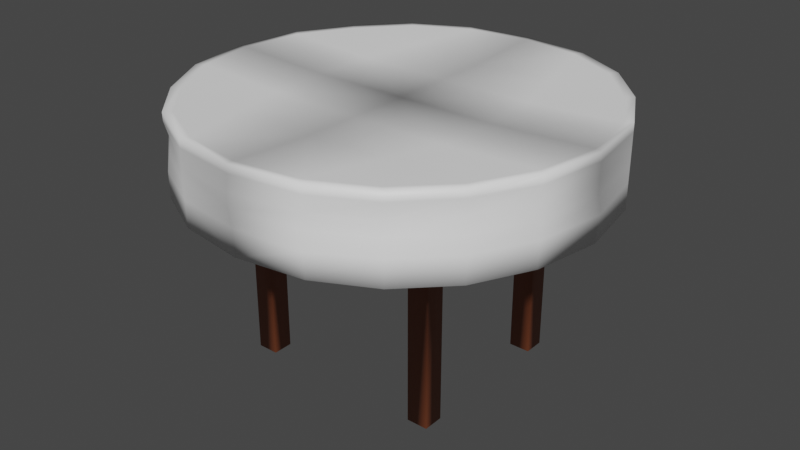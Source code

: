 # Source: diningTable.blend  (saved by Blender 2.93.21; exported with 4.5.12 LTS)
import bpy
from mathutils import Matrix  # noqa: F401  (used for matrix-valued properties, if any)

bpy.ops.wm.read_factory_settings(use_empty=True)
scene = bpy.context.scene
scene.name = 'Scene'

# ---- collections
col_collection = bpy.data.collections.new('Collection'); scene.collection.children.link(col_collection)

# ---- materials (node trees are filled in below, after node groups)
mat_material_004 = bpy.data.materials.new('Material.004')
mat_material_004.use_transparent_shadow = False
mat_material_005 = bpy.data.materials.new('Material.005')
mat_material_005.use_transparent_shadow = False

# ---- material node trees
mat_material_004.use_nodes = True; mat_material_004.node_tree.nodes.clear()
_N = mat_material_004.node_tree.nodes; _L = mat_material_004.node_tree.links
n0 = _N.new('ShaderNodeBsdfPrincipled'); n0.name = 'Principled BSDF'; n0.location = (10, 300)
n0.distribution = 'GGX'
n0.subsurface_method = 'BURLEY'
n0.inputs[0].default_value = (0.2957, 0.08555, 0.03415, 1.0)
n0.inputs[3].default_value = 1.45
n0.inputs[27].default_value = (0.0, 0.0, 0.0, 1.0)
n0.inputs[28].default_value = 1.0
n1 = _N.new('ShaderNodeOutputMaterial'); n1.name = 'Material Output'; n1.location = (300, 300)
_L.new(n0.outputs[0], n1.inputs[0])
n1.is_active_output = True
mat_material_005.use_nodes = True; mat_material_005.node_tree.nodes.clear()
_N = mat_material_005.node_tree.nodes; _L = mat_material_005.node_tree.links
n0 = _N.new('ShaderNodeBsdfPrincipled'); n0.name = 'Principled BSDF'; n0.location = (10, 300)
n0.distribution = 'GGX'
n0.subsurface_method = 'BURLEY'
n0.inputs[0].default_value = (1.0, 1.0, 1.0, 1.0)
n0.inputs[3].default_value = 1.45
n0.inputs[27].default_value = (0.0, 0.0, 0.0, 1.0)
n0.inputs[28].default_value = 1.0
n1 = _N.new('ShaderNodeOutputMaterial'); n1.name = 'Material Output'; n1.location = (300, 300)
_L.new(n0.outputs[0], n1.inputs[0])
n1.is_active_output = True

# ---- world
world_world = bpy.data.worlds.new('World'); scene.world = world_world
world_world.use_nodes = True; world_world.node_tree.nodes.clear()
_N = world_world.node_tree.nodes; _L = world_world.node_tree.links
n0 = _N.new('ShaderNodeOutputWorld'); n0.name = 'World Output'; n0.location = (300, 300)
n1 = _N.new('ShaderNodeBackground'); n1.name = 'Background'; n1.location = (10, 300)
n1.inputs[0].default_value = (0.05088, 0.05088, 0.05088, 1.0)
_L.new(n1.outputs[0], n0.inputs[0])
n0.is_active_output = True
world_world.color = (0.05088, 0.05088, 0.05088)
world_world.use_sun_shadow = False
world_world.sun_shadow_jitter_overblur = 0.0

# ---- meshes
me_cylinder = bpy.data.meshes.new('Cylinder')
me_cylinder.from_pydata([(-0.3164, 0.2737, 0.02212), (-0.3168, 0.2119, 0.01823), (-0.2519, 0.2744, 0.0137), (-0.2526, 0.2123, 0.0105), (-0.5706, 0.1854, 0.0658), (-0.4811, 0.3495, 0.06368), (-0.3527, 0.4854, 0.0658), (-0.1854, 0.5706, 0.0658), (-0.1854, 0.5706, 0.04004), (-0.1935, 0.154, 0.008191), (-0.1509, 0.3213, 0.01461), (-0.3523, 0.4848, 0.04004), (-0.475, 0.3451, 0.03637), (-0.2427, 0.3527, 0.05638), (-0.2853, 0.1854, 0.05055), (-0.5706, 0.1854, 0.04004), (-0.3171, 0.273, -0.7363), (-0.3171, 0.2116, -0.7363), (-0.2533, 0.273, -0.7363), (-0.2533, 0.2116, -0.7363), (-0.4956, 0.3655, 0.03677), (-0.5014, 0.3697, 0.06397), (-0.5903, 0.2051, 0.0658), (-0.3721, 0.5047, 0.04004), (-0.3724, 0.5051, 0.0658), (-0.5903, 0.2051, 0.04004), (-0.2051, 0.5903, 0.0658), (-0.2051, 0.5903, 0.04004), (-0.5903, 0.2051, -0.1787), (-0.5706, 0.1854, -0.1787), (-0.2051, 0.5903, -0.1787), (-0.1854, 0.5706, -0.1787), (-0.3527, 0.4854, -0.1787), (-0.3724, 0.5051, -0.1787), (-0.4854, 0.3527, -0.1787), (-0.5051, 0.3724, -0.1787), (-0.1854, 0.5706, -0.101), (-0.1854, 0.5706, -0.04862), (-0.1854, 0.5706, -0.006615), (-0.3425, 0.4714, -0.006907), (-0.3518, 0.4842, -0.04842), (-0.3527, 0.4854, -0.101), (-0.2051, 0.5903, -0.101), (-0.2051, 0.5903, -0.04862), (-0.2051, 0.5903, -0.006615), (-0.5706, 0.1854, -0.101), (-0.5706, 0.1854, -0.04862), (-0.5706, 0.1854, -0.006615), (-0.5903, 0.2051, -0.006615), (-0.5903, 0.2051, -0.04862), (-0.5903, 0.2051, -0.101), (-0.3724, 0.5051, -0.101), (-0.374, 0.5073, -0.04835), (-0.3631, 0.4924, -0.006768), (-0.4764, 0.3462, -0.008632), (-0.4854, 0.3527, -0.04862), (-0.4854, 0.3527, -0.101), (-0.5051, 0.3724, -0.101), (-0.5051, 0.3724, -0.04862), (-0.4969, 0.3664, -0.008394), (0.0, 0.6, 0.06388), (0.3164, 0.2737, 0.02212), (0.3168, 0.2119, 0.01823), (0.2519, 0.2744, 0.0137), (0.2526, 0.2123, 0.0105), (0.0, 0.1854, 0.008191), (-0.0009953, 0.3527, 0.01243), (0.5706, 0.1854, 0.0658), (0.4811, 0.3495, 0.06368), (0.3527, 0.4854, 0.0658), (0.1854, 0.5706, 0.0658), (0.0, 0.5995, 0.03748), (0.1854, 0.5706, 0.04004), (0.1935, 0.154, 0.008191), (0.1509, 0.3213, 0.01461), (0.3523, 0.4848, 0.04004), (0.475, 0.3451, 0.03637), (-0.0003631, 0.3527, 0.04999), (0.2427, 0.3527, 0.05638), (0.0, 0.1854, 0.05), (0.2853, 0.1854, 0.05055), (0.5706, 0.1854, 0.04004), (0.3171, 0.273, -0.7363), (0.3171, 0.2116, -0.7363), (0.2533, 0.273, -0.7363), (0.2533, 0.2116, -0.7363), (0.4956, 0.3655, 0.03677), (0.5014, 0.3697, 0.06397), (0.5903, 0.2051, 0.0658), (0.3721, 0.5047, 0.04004), (0.3724, 0.5051, 0.0658), (0.5903, 0.2051, 0.04004), (0.2051, 0.5903, 0.0658), (0.0, 0.6197, 0.0639), (0.2051, 0.5903, 0.04004), (0.0, 0.6192, 0.03749), (0.5903, 0.2051, -0.1787), (0.5706, 0.1854, -0.1787), (0.2051, 0.5903, -0.1787), (0.1854, 0.5706, -0.1787), (0.3527, 0.4854, -0.1787), (0.3724, 0.5051, -0.1787), (-0.002988, 0.6002, -0.1847), (0.4854, 0.3527, -0.1787), (-0.002982, 0.6202, -0.1846), (0.5051, 0.3724, -0.1787), (0.1854, 0.5706, -0.101), (0.1863, 0.5734, -0.0486), (0.1868, 0.5748, -0.006663), (0.3425, 0.4714, -0.006907), (0.3472, 0.4778, -0.04874), (0.3527, 0.4854, -0.101), (0.2051, 0.5903, -0.101), (0.2066, 0.595, -0.0486), (0.2068, 0.5954, -0.006674), (0.0, 0.6134, -0.01), (0.0, 0.6145, -0.05188), (0.0, 0.6196, -0.1031), (0.5706, 0.1854, -0.101), (0.5706, 0.1854, -0.04862), (0.5706, 0.1854, -0.006615), (0.5903, 0.2051, -0.006615), (0.5903, 0.2051, -0.04862), (0.5903, 0.2051, -0.101), (0.3724, 0.5051, -0.101), (0.3676, 0.4985, -0.04871), (0.3631, 0.4924, -0.006768), (0.0, 0.5937, -0.01002), (0.0, 0.5946, -0.0519), (0.0, 0.5999, -0.1031), (0.4764, 0.3462, -0.008632), (0.4854, 0.3527, -0.04862), (0.4854, 0.3527, -0.101), (0.5051, 0.3724, -0.101), (0.5051, 0.3724, -0.04862), (0.4969, 0.3664, -0.008394), (-0.3164, -0.2737, 0.02212), (-0.3168, -0.2119, 0.01823), (-0.2519, -0.2744, 0.0137), (-0.2526, -0.2123, 0.0105), (-0.6, 0.0, 0.0658), (-0.5706, -0.1854, 0.0658), (-0.4811, -0.3495, 0.06368), (-0.3527, -0.4854, 0.0658), (-0.1854, -0.5706, 0.0658), (-0.3, 0.0, 0.009844), (-0.1854, -0.5706, 0.04004), (-0.1935, -0.154, 0.008191), (-0.1509, -0.3213, 0.01461), (-0.3523, -0.4848, 0.04004), (-0.475, -0.3451, 0.03637), (-0.2427, -0.3527, 0.05638), (-0.6, 0.0, 0.04004), (-0.2853, -0.1854, 0.05055), (-0.5706, -0.1854, 0.04004), (-0.3, 0.0, 0.05), (-0.3171, -0.273, -0.7363), (-0.3171, -0.2116, -0.7363), (-0.2533, -0.273, -0.7363), (-0.2533, -0.2116, -0.7363), (-0.4956, -0.3655, 0.03677), (-0.5014, -0.3697, 0.06397), (-0.5903, -0.2051, 0.0658), (-0.6197, 0.0, 0.0658), (-0.3721, -0.5047, 0.04004), (-0.3724, -0.5051, 0.0658), (-0.5903, -0.2051, 0.04004), (-0.2051, -0.5903, 0.0658), (-0.2051, -0.5903, 0.04004), (-0.6197, 0.0, 0.04004), (-0.5903, -0.2051, -0.1787), (-0.5706, -0.1854, -0.1787), (-0.6, 0.0, -0.1787), (-0.6197, 0.0, -0.1787), (-0.2051, -0.5903, -0.1787), (-0.1854, -0.5706, -0.1787), (-0.3527, -0.4854, -0.1787), (-0.3724, -0.5051, -0.1787), (-0.4854, -0.3527, -0.1787), (-0.5051, -0.3724, -0.1787), (-0.1854, -0.5706, -0.101), (-0.1858, -0.5719, -0.0486), (-0.1854, -0.5706, -0.006615), (-0.3425, -0.4714, -0.006907), (-0.3472, -0.4778, -0.04874), (-0.3527, -0.4854, -0.101), (-0.2051, -0.5903, -0.101), (-0.2056, -0.5918, -0.0486), (-0.2051, -0.5903, -0.006615), (-0.6197, 0.0, -0.006615), (-0.6197, 0.0, -0.04862), (-0.6274, 0.003898, -0.1011), (-0.6065, 0.00329, -0.1011), (-0.6, 0.0, -0.04862), (-0.6, 0.0, -0.006615), (-0.5772, -0.1875, -0.1011), (-0.5706, -0.1854, -0.04862), (-0.5706, -0.1854, -0.006615), (-0.5903, -0.2051, -0.006615), (-0.5903, -0.2051, -0.04862), (-0.6005, -0.2083, -0.1012), (-0.3724, -0.5051, -0.101), (-0.3676, -0.4985, -0.04871), (-0.3631, -0.4924, -0.006768), (-0.4764, -0.3462, -0.008632), (-0.492, -0.3577, -0.04853), (-0.4854, -0.3527, -0.101), (-0.5051, -0.3724, -0.101), (-0.5133, -0.3785, -0.04854), (-0.4969, -0.3664, -0.008394), (-0.001015, -0.6014, 0.06708), (0.3164, -0.2737, 0.02212), (0.3168, -0.2119, 0.01823), (0.2519, -0.2744, 0.0137), (0.2526, -0.2123, 0.0105), (0.0, 0.0, 0.008191), (0.0, -0.1854, 0.008191), (0.0, -0.3527, 0.0152), (0.6, 0.0, 0.0638), (0.5706, -0.1854, 0.0658), (0.4811, -0.3495, 0.06368), (0.3527, -0.4854, 0.0658), (0.1854, -0.5706, 0.0658), (-0.0005466, -0.6003, 0.04062), (0.3, 0.0, 0.009297), (0.1854, -0.5706, 0.04004), (0.1935, -0.154, 0.008191), (0.1509, -0.3213, 0.01461), (0.3523, -0.4848, 0.04004), (0.475, -0.3451, 0.03637), (0.0, -0.3527, 0.05112), (0.2427, -0.3527, 0.05638), (0.6, 0.0, 0.03736), (0.0, -0.1854, 0.05), (0.2853, -0.1854, 0.05055), (0.5706, -0.1854, 0.04004), (0.0, 0.0, 0.05), (0.3, 0.0, 0.05), (0.3171, -0.273, -0.7363), (0.3171, -0.2116, -0.7363), (0.2533, -0.273, -0.7363), (0.2533, -0.2116, -0.7363), (0.4956, -0.3655, 0.03677), (0.5014, -0.3697, 0.06397), (0.5903, -0.2051, 0.0658), (0.6197, 0.0, 0.06366), (0.3721, -0.5047, 0.04004), (0.3724, -0.5051, 0.0658), (0.5903, -0.2051, 0.04004), (0.2051, -0.5903, 0.0658), (-0.001255, -0.6214, 0.06738), (0.2051, -0.5903, 0.04004), (-0.0007066, -0.6201, 0.04079), (0.6197, 0.0, 0.03716), (0.5903, -0.2051, -0.1787), (0.5706, -0.1854, -0.1787), (0.6003, 0.003162, -0.1849), (0.62, 0.00351, -0.1856), (0.2051, -0.5903, -0.1787), (0.1854, -0.5706, -0.1787), (0.3527, -0.4854, -0.1787), (0.3724, -0.5051, -0.1787), (0.0, -0.6, -0.1787), (0.4854, -0.3527, -0.1787), (0.0, -0.6197, -0.1787), (0.5051, -0.3724, -0.1787), (0.1877, -0.5777, -0.101), (0.1854, -0.5707, -0.04862), (0.1854, -0.5706, -0.006615), (0.3425, -0.4714, -0.006907), (0.3472, -0.4778, -0.04874), (0.3527, -0.4854, -0.101), (0.2076, -0.5983, -0.101), (0.2051, -0.5905, -0.04862), (0.2051, -0.5903, -0.006615), (-0.005346, -0.6239, -0.006725), (-0.004541, -0.6234, -0.0486), (0.0, -0.6196, -0.101), (0.6197, 0.0, -0.01049), (0.6199, 0.0001269, -0.05236), (0.6278, 0.004144, -0.1035), (0.6071, 0.003623, -0.1033), (0.6002, 9.056e-05, -0.05199), (0.6, 0.0, -0.01013), (0.5706, -0.1854, -0.101), (0.5706, -0.1854, -0.04862), (0.5706, -0.1854, -0.006615), (0.5903, -0.2051, -0.006615), (0.5903, -0.2051, -0.04862), (0.5903, -0.2051, -0.101), (0.3724, -0.5051, -0.101), (0.3676, -0.4985, -0.04871), (0.3631, -0.4924, -0.006768), (-0.004584, -0.6027, -0.0067), (-0.003635, -0.6017, -0.04859), (0.0, -0.5999, -0.101), (0.4764, -0.3462, -0.008632), (0.4854, -0.3527, -0.04862), (0.4854, -0.3527, -0.101), (0.5051, -0.3724, -0.101), (0.5051, -0.3724, -0.04862), (0.4969, -0.3664, -0.008394)], [], [(10, 9, 3, 2), (3, 1, 17, 19), (155, 14, 4, 140), (14, 13, 5, 4), (79, 77, 13, 14), (5, 6, 24, 21), (6, 7, 26, 24), (236, 79, 14, 155), (191, 50, 28, 173), (45, 192, 172, 29), (6, 5, 13, 7), (7, 13, 77, 60), (8, 71, 66, 10), (11, 8, 10, 12), (215, 145, 9, 65), (65, 9, 10, 66), (9, 15, 1, 3), (145, 152, 15, 9), (15, 12, 0, 1), (12, 10, 2, 0), (19, 17, 16, 18), (1, 0, 16, 17), (2, 3, 19, 18), (0, 2, 18, 16), (22, 21, 20, 25), (21, 24, 23, 20), (24, 26, 27, 23), (163, 22, 25, 169), (26, 93, 95, 27), (4, 5, 21, 22), (36, 41, 32, 31), (7, 60, 93, 26), (140, 4, 22, 163), (42, 117, 104, 30), (29, 172, 173, 28), (31, 32, 33, 30), (102, 31, 30, 104), (32, 34, 35, 33), (34, 29, 28, 35), (51, 42, 30, 33), (129, 36, 31, 102), (41, 56, 34, 32), (57, 51, 33, 35), (56, 45, 29, 34), (50, 57, 35, 28), (25, 20, 59, 48), (48, 59, 58, 49), (49, 58, 57, 50), (12, 15, 47, 54), (54, 47, 46, 55), (55, 46, 45, 56), (20, 23, 53, 59), (59, 53, 52, 58), (58, 52, 51, 57), (11, 12, 54, 39), (39, 54, 55, 40), (40, 55, 56, 41), (71, 8, 38, 127), (127, 38, 37, 128), (128, 37, 36, 129), (23, 27, 44, 53), (53, 44, 43, 52), (52, 43, 42, 51), (27, 95, 115, 44), (44, 115, 116, 43), (43, 116, 117, 42), (8, 11, 39, 38), (38, 39, 40, 37), (37, 40, 41, 36), (15, 152, 194, 47), (47, 194, 193, 46), (46, 193, 192, 45), (169, 25, 48, 189), (189, 48, 49, 190), (190, 49, 50, 191), (74, 63, 64, 73), (64, 85, 83, 62), (60, 93, 95, 71), (237, 218, 67, 80), (80, 67, 68, 78), (79, 65, 215, 236), (79, 80, 78, 77), (68, 87, 90, 69), (69, 90, 92, 70), (236, 237, 80, 79), (60, 71, 66, 77), (280, 257, 96, 123), (118, 97, 256, 281), (77, 66, 65, 79), (69, 70, 78, 68), (70, 60, 77, 78), (72, 74, 66, 71), (75, 76, 74, 72), (215, 65, 73, 224), (65, 66, 74, 73), (73, 64, 62, 81), (224, 73, 81, 232), (81, 62, 61, 76), (76, 61, 63, 74), (85, 84, 82, 83), (62, 83, 82, 61), (63, 84, 85, 64), (61, 82, 84, 63), (88, 91, 86, 87), (87, 86, 89, 90), (90, 89, 94, 92), (245, 253, 91, 88), (92, 94, 95, 93), (67, 88, 87, 68), (106, 99, 100, 111), (70, 92, 93, 60), (218, 245, 88, 67), (112, 98, 104, 117), (97, 96, 257, 256), (99, 98, 101, 100), (102, 104, 98, 99), (100, 101, 105, 103), (103, 105, 96, 97), (124, 101, 98, 112), (117, 104, 102, 129), (129, 102, 99, 106), (111, 100, 103, 132), (133, 105, 101, 124), (132, 103, 97, 118), (123, 96, 105, 133), (91, 121, 135, 86), (121, 122, 134, 135), (122, 123, 133, 134), (76, 130, 120, 81), (130, 131, 119, 120), (131, 132, 118, 119), (86, 135, 126, 89), (135, 134, 125, 126), (134, 133, 124, 125), (75, 109, 130, 76), (109, 110, 131, 130), (110, 111, 132, 131), (71, 127, 108, 72), (127, 128, 107, 108), (128, 129, 106, 107), (95, 115, 127, 71), (115, 116, 128, 127), (116, 117, 129, 128), (89, 126, 114, 94), (126, 125, 113, 114), (125, 124, 112, 113), (94, 114, 115, 95), (114, 113, 116, 115), (113, 112, 117, 116), (72, 108, 109, 75), (108, 107, 110, 109), (107, 106, 111, 110), (81, 120, 283, 232), (120, 119, 282, 283), (119, 118, 281, 282), (253, 278, 121, 91), (278, 279, 122, 121), (279, 280, 123, 122), (148, 138, 139, 147), (139, 159, 157, 137), (155, 140, 141, 153), (153, 141, 142, 151), (233, 153, 151, 230), (142, 161, 165, 143), (143, 165, 167, 144), (236, 155, 153, 233), (236, 215, 145, 155), (191, 173, 170, 200), (195, 171, 172, 192), (155, 145, 152, 140), (143, 144, 151, 142), (144, 210, 230, 151), (146, 148, 217, 223), (149, 150, 148, 146), (215, 216, 147, 145), (216, 217, 148, 147), (147, 139, 137, 154), (145, 147, 154, 152), (154, 137, 136, 150), (150, 136, 138, 148), (159, 158, 156, 157), (137, 157, 156, 136), (138, 158, 159, 139), (136, 156, 158, 138), (162, 166, 160, 161), (161, 160, 164, 165), (165, 164, 168, 167), (163, 169, 166, 162), (167, 168, 252, 250), (141, 162, 161, 142), (192, 172, 173, 191), (180, 175, 176, 185), (144, 167, 250, 210), (140, 163, 162, 141), (186, 174, 264, 277), (152, 169, 163, 140), (171, 170, 173, 172), (175, 174, 177, 176), (262, 264, 174, 175), (176, 177, 179, 178), (178, 179, 170, 171), (201, 177, 174, 186), (295, 262, 175, 180), (185, 176, 178, 206), (207, 179, 177, 201), (206, 178, 171, 195), (200, 170, 179, 207), (166, 198, 209, 160), (198, 199, 208, 209), (199, 200, 207, 208), (150, 204, 197, 154), (204, 205, 196, 197), (205, 206, 195, 196), (160, 209, 203, 164), (209, 208, 202, 203), (208, 207, 201, 202), (149, 183, 204, 150), (183, 184, 205, 204), (184, 185, 206, 205), (223, 293, 182, 146), (293, 294, 181, 182), (294, 295, 180, 181), (164, 203, 188, 168), (203, 202, 187, 188), (202, 201, 186, 187), (168, 188, 275, 252), (188, 187, 276, 275), (187, 186, 277, 276), (146, 182, 183, 149), (182, 181, 184, 183), (181, 180, 185, 184), (152, 194, 189, 169), (194, 193, 190, 189), (193, 192, 191, 190), (154, 197, 194, 152), (197, 196, 193, 194), (196, 195, 192, 193), (169, 189, 198, 166), (189, 190, 199, 198), (190, 191, 200, 199), (227, 226, 214, 213), (214, 212, 239, 241), (210, 223, 252, 250), (237, 234, 219, 218), (234, 231, 220, 219), (233, 236, 215, 216), (233, 230, 231, 234), (220, 221, 247, 243), (221, 222, 249, 247), (236, 233, 234, 237), (210, 230, 217, 223), (236, 237, 224, 215), (280, 289, 254, 257), (284, 281, 256, 255), (237, 218, 232, 224), (230, 233, 216, 217), (221, 220, 231, 222), (222, 231, 230, 210), (225, 223, 217, 227), (228, 225, 227, 229), (215, 224, 226, 216), (216, 226, 227, 217), (226, 235, 212, 214), (224, 232, 235, 226), (235, 229, 211, 212), (229, 227, 213, 211), (241, 239, 238, 240), (212, 211, 238, 239), (213, 214, 241, 240), (211, 213, 240, 238), (244, 243, 242, 248), (243, 247, 246, 242), (247, 249, 251, 246), (245, 244, 248, 253), (249, 250, 252, 251), (219, 220, 243, 244), (281, 280, 257, 256), (266, 271, 260, 259), (222, 210, 250, 249), (218, 219, 244, 245), (272, 277, 264, 258), (232, 218, 245, 253), (255, 256, 257, 254), (259, 260, 261, 258), (262, 259, 258, 264), (260, 263, 265, 261), (263, 255, 254, 265), (290, 272, 258, 261), (277, 295, 262, 264), (295, 266, 259, 262), (271, 298, 263, 260), (299, 290, 261, 265), (298, 284, 255, 263), (289, 299, 265, 254), (248, 242, 301, 287), (287, 301, 300, 288), (288, 300, 299, 289), (229, 235, 286, 296), (296, 286, 285, 297), (297, 285, 284, 298), (242, 246, 292, 301), (301, 292, 291, 300), (300, 291, 290, 299), (228, 229, 296, 269), (269, 296, 297, 270), (270, 297, 298, 271), (223, 225, 268, 293), (293, 268, 267, 294), (294, 267, 266, 295), (252, 223, 293, 275), (275, 293, 294, 276), (276, 294, 295, 277), (246, 251, 274, 292), (292, 274, 273, 291), (291, 273, 272, 290), (251, 252, 275, 274), (274, 275, 276, 273), (273, 276, 277, 272), (225, 228, 269, 268), (268, 269, 270, 267), (267, 270, 271, 266), (232, 253, 278, 283), (283, 278, 279, 282), (282, 279, 280, 281), (235, 232, 283, 286), (286, 283, 282, 285), (285, 282, 281, 284), (253, 248, 287, 278), (278, 287, 288, 279), (279, 288, 289, 280)])
me_cylinder.polygons.foreach_set('use_smooth', [True] * 330)
me_cylinder.polygons.foreach_set('material_index', [0, 0, 1, 1, 1, 1, 1, 1, 1, 1, 1, 1, 0, 0, 0, 0, 0, 0, 0, 0, 0, 0, 0, 0, 1, 1, 1, 1, 1, 1, 1, 1, 1, 1, 1, 1, 1, 1, 1, 1, 1, 1, 1, 1, 1, 1, 1, 1, 1, 1, 1, 1, 1, 1, 1, 1, 1, 1, 1, 1, 1, 1, 1, 1, 1, 1, 1, 1, 1, 1, 1, 1, 1, 1, 1, 0, 0, 0, 1, 1, 0, 1, 1, 1, 1, 0, 1, 1, 0, 1, 1, 0, 0, 0, 0, 0, 0, 0, 0, 0, 0, 0, 0, 1, 1, 1, 1, 1, 1, 1, 1, 1, 1, 1, 1, 1, 1, 1, 1, 0, 1, 1, 1, 1, 1, 1, 1, 1, 1, 1, 1, 1, 1, 1, 1, 1, 1, 1, 1, 1, 1, 0, 1, 1, 1, 1, 1, 1, 1, 1, 1, 1, 1, 1, 1, 1, 1, 1, 0, 0, 1, 1, 1, 1, 1, 1, 0, 1, 1, 0, 1, 1, 0, 0, 0, 0, 0, 0, 0, 0, 0, 0, 0, 0, 1, 1, 1, 1, 1, 1, 0, 1, 1, 1, 1, 0, 1, 1, 1, 1, 1, 1, 1, 1, 1, 1, 1, 1, 1, 1, 1, 1, 1, 1, 1, 1, 1, 1, 1, 1, 1, 1, 1, 1, 1, 1, 1, 1, 1, 1, 1, 0, 0, 0, 1, 1, 1, 1, 1, 1, 0, 0, 0, 1, 1, 1, 1, 1, 1, 1, 0, 1, 1, 1, 0, 0, 1, 1, 0, 0, 0, 0, 0, 0, 0, 0, 0, 0, 0, 0, 1, 1, 1, 1, 1, 1, 0, 1, 1, 1, 1, 0, 1, 1, 1, 1, 1, 1, 0, 1, 1, 1, 1, 1, 1, 1, 1, 1, 1, 1, 1, 1, 1, 1, 1, 1, 1, 1, 1, 0, 0, 0, 1, 1, 1, 1, 1, 1, 1, 1, 1, 0, 0, 0, 1, 1, 1, 1, 1, 1])
_uv = me_cylinder.uv_layers.new(name='UVMap')
_uv.uv.foreach_set('vector', [0.0, 0.0, 0.0, 0.0, 0.0, 0.0, 0.0, 0.0, 0.0, 0.0, 0.0, 0.0, 0.0, 0.0, 0.0, 0.0, 0.0, 0.0, 0.0, 0.0, 0.0, 0.0, 0.0, 0.0, 0.0, 0.0, 0.0, 0.0, 0.0, 0.0, 0.0, 0.0, 0.0, 0.0, 0.0, 0.0, 0.0, 0.0, 0.0, 0.0, 0.0, 0.0, 0.0, 0.0, 0.0, 0.0, 0.0, 0.0, 0.0, 0.0, 0.0, 0.0, 0.0, 0.0, 0.0, 0.0, 0.0, 0.0, 0.0, 0.0, 0.0, 0.0, 0.0, 0.0, 0.0, 0.0, 0.0, 0.0, 0.0, 0.0, 0.0, 0.0, 0.0, 0.0, 0.0, 0.0, 0.0, 0.0, 0.0, 0.0, 0.0, 0.0, 0.0, 0.0, 0.0, 0.0, 0.0, 0.0, 0.0, 0.0, 0.0, 0.0, 0.0, 0.0, 0.0, 0.0, 0.0, 0.0, 0.0, 0.0, 0.0, 0.0, 0.0, 0.0, 0.0, 0.0, 0.0, 0.0, 0.0, 0.0, 0.0, 0.0, 0.0, 0.0, 0.0, 0.0, 0.0, 0.0, 0.0, 0.0, 0.0, 0.0, 0.0, 0.0, 0.0, 0.0, 0.0, 0.0, 0.0, 0.0, 0.0, 0.0, 0.0, 0.0, 0.0, 0.0, 0.0, 0.0, 0.0, 0.0, 0.0, 0.0, 0.0, 0.0, 0.0, 0.0, 0.0, 0.0, 0.0, 0.0, 0.0, 0.0, 0.0, 0.0, 0.0, 0.0, 0.0, 0.0, 0.0, 0.0, 0.0, 0.0, 0.0, 0.0, 0.0, 0.0, 0.0, 0.0, 0.0, 0.0, 0.0, 0.0, 0.0, 0.0, 0.0, 0.0, 0.0, 0.0, 0.0, 0.0, 0.0, 0.0, 0.0, 0.0, 0.0, 0.0, 0.0, 0.0, 0.0, 0.0, 0.0, 0.0, 0.0, 0.0, 0.0, 0.0, 0.0, 0.0, 0.0, 0.0, 0.0, 0.0, 0.0, 0.0, 0.0, 0.0, 0.0, 0.0, 0.0, 0.0, 0.0, 0.0, 0.0, 0.0, 0.0, 0.0, 0.0, 0.0, 0.0, 0.0, 0.0, 0.0, 0.0, 0.0, 0.0, 0.0, 0.0, 0.0, 0.0, 0.0, 0.0, 0.0, 0.0, 0.0, 0.0, 0.0, 0.0, 0.0, 0.0, 0.0, 0.0, 0.0, 0.0, 0.0, 0.0, 0.0, 0.0, 0.0, 0.0, 0.0, 0.0, 0.0, 0.0, 0.0, 0.0, 0.0, 0.0, 0.0, 0.0, 0.0, 0.0, 0.0, 0.0, 0.0, 0.0, 0.0, 0.0, 0.0, 0.0, 0.0, 0.0, 0.0, 0.0, 0.0, 0.0, 0.0, 0.0, 0.0, 0.0, 0.0, 0.0, 0.0, 0.0, 0.0, 0.0, 0.0, 0.0, 0.0, 0.0, 0.0, 0.0, 0.0, 0.0, 0.0, 0.0, 0.0, 0.0, 0.0, 0.0, 0.0, 0.0, 0.0, 0.0, 0.0, 0.0, 0.0, 0.0, 0.0, 0.0, 0.0, 0.0, 0.0, 0.0, 0.0, 0.0, 0.0, 0.0, 0.0, 0.0, 0.0, 0.0, 0.0, 0.0, 0.0, 0.0, 0.0, 0.0, 0.0, 0.0, 0.0, 0.0, 0.0, 0.0, 0.0, 0.0, 0.0, 0.0, 0.0, 0.0, 0.0, 0.0, 0.0, 0.0, 0.0, 0.0, 0.0, 0.0, 0.0, 0.0, 0.0, 0.0, 0.0, 0.0, 0.0, 0.0, 0.0, 0.0, 0.0, 0.0, 0.0, 0.0, 0.0, 0.0, 0.0, 0.0, 0.0, 0.0, 0.0, 0.0, 0.0, 0.0, 0.0, 0.0, 0.0, 0.0, 0.0, 0.0, 0.0, 0.0, 0.0, 0.0, 0.0, 0.0, 0.0, 0.0, 0.0, 0.0, 0.0, 0.0, 0.0, 0.0, 0.0, 0.0, 0.0, 0.0, 0.0, 0.0, 0.0, 0.0, 0.0, 0.0, 0.0, 0.0, 0.0, 0.0, 0.0, 0.0, 0.0, 0.0, 0.0, 0.0, 0.0, 0.0, 0.0, 0.0, 0.0, 0.0, 0.0, 0.0, 0.0, 0.0, 0.0, 0.0, 0.0, 0.0, 0.0, 0.0, 0.0, 0.0, 0.0, 0.0, 0.0, 0.0, 0.0, 0.0, 0.0, 0.0, 0.0, 0.0, 0.0, 0.0, 0.0, 0.0, 0.0, 0.0, 0.0, 0.0, 0.0, 0.0, 0.0, 0.0, 0.0, 0.0, 0.0, 0.0, 0.0, 0.0, 0.0, 0.0, 0.0, 0.0, 0.0, 0.0, 0.0, 0.0, 0.0, 0.0, 0.0, 0.0, 0.0, 0.0, 0.0, 0.0, 0.0, 0.0, 0.0, 0.0, 0.0, 0.0, 0.0, 0.0, 0.0, 0.0, 0.0, 0.0, 0.0, 0.0, 0.0, 0.0, 0.0, 0.0, 0.0, 0.0, 0.0, 0.0, 0.0, 0.0, 0.0, 0.0, 0.0, 0.0, 0.0, 0.0, 0.0, 0.0, 0.0, 0.0, 0.0, 0.0, 0.0, 0.0, 0.0, 0.0, 0.0, 0.0, 0.0, 0.0, 0.0, 0.0, 0.0, 0.0, 0.0, 0.0, 0.0, 0.0, 0.0, 0.0, 0.0, 0.0, 0.0, 0.0, 0.0, 0.0, 0.0, 0.0, 0.0, 0.0, 0.0, 0.0, 0.0, 0.0, 0.0, 0.0, 0.0, 0.0, 0.0, 0.0, 0.0, 0.0, 0.0, 0.0, 0.0, 0.0, 0.0, 0.0, 0.0, 0.0, 0.0, 0.0, 0.0, 0.0, 0.0, 0.0, 0.0, 0.0, 0.0, 0.0, 0.0, 0.0, 0.0, 0.0, 0.0, 0.0, 0.0, 0.0, 0.0, 0.0, 0.0, 0.0, 0.0, 0.0, 0.0, 0.0, 0.0, 0.0, 0.0, 0.0, 0.0, 0.0, 0.0, 0.0, 0.0, 0.0, 0.0, 0.0, 0.0, 0.0, 0.0, 0.0, 0.0, 0.0, 0.0, 0.0, 0.0, 0.0, 0.0, 0.0, 0.0, 0.0, 0.0, 0.0, 0.0, 0.0, 0.0, 0.0, 0.0, 0.0, 0.0, 0.0, 0.0, 0.0, 0.0, 0.0, 0.0, 0.0, 0.0, 0.0, 0.0, 0.0, 0.0, 0.0, 0.0, 0.0, 0.0, 0.0, 0.0, 0.0, 0.0, 0.0, 0.0, 0.0, 0.0, 0.0, 0.0, 0.0, 0.0, 0.0, 0.0, 0.0, 0.0, 0.0, 0.0, 0.0, 0.0, 0.0, 0.0, 0.0, 0.0, 0.0, 0.0, 0.0, 0.0, 0.0, 0.0, 0.0, 0.0, 0.0, 0.0, 0.0, 0.0, 0.0, 0.0, 0.0, 0.0, 0.0, 0.0, 0.0, 0.0, 0.0, 0.0, 0.0, 0.0, 0.0, 0.0, 0.0, 0.0, 0.0, 0.0, 0.0, 0.0, 0.0, 0.0, 0.0, 0.0, 0.0, 0.0, 0.0, 0.0, 0.0, 0.0, 0.0, 0.0, 0.0, 0.0, 0.0, 0.0, 0.0, 0.0, 0.0, 0.0, 0.0, 0.0, 0.0, 0.0, 0.0, 0.0, 0.0, 0.0, 0.0, 0.0, 0.0, 0.0, 0.0, 0.0, 0.0, 0.0, 0.0, 0.0, 0.0, 0.0, 0.0, 0.0, 0.0, 0.0, 0.0, 0.0, 0.0, 0.0, 0.0, 0.0, 0.0, 0.0, 0.0, 0.0, 0.0, 0.0, 0.0, 0.0, 0.0, 0.0, 0.0, 0.0, 0.0, 0.0, 0.0, 0.0, 0.0, 0.0, 0.0, 0.0, 0.0, 0.0, 0.0, 0.0, 0.0, 0.0, 0.0, 0.0, 0.0, 0.0, 0.0, 0.0, 0.0, 0.0, 0.0, 0.0, 0.0, 0.0, 0.0, 0.0, 0.0, 0.0, 0.0, 0.0, 0.0, 0.0, 0.0, 0.0, 0.0, 0.0, 0.0, 0.0, 0.0, 0.0, 0.0, 0.0, 0.0, 0.0, 0.0, 0.0, 0.0, 0.0, 0.0, 0.0, 0.0, 0.0, 0.0, 0.0, 0.0, 0.0, 0.0, 0.0, 0.0, 0.0, 0.0, 0.0, 0.0, 0.0, 0.0, 0.0, 0.0, 0.0, 0.0, 0.0, 0.0, 0.0, 0.0, 0.0, 0.0, 0.0, 0.0, 0.0, 0.0, 0.0, 0.0, 0.0, 0.0, 0.0, 0.0, 0.0, 0.0, 0.0, 0.0, 0.0, 0.0, 0.0, 0.0, 0.0, 0.0, 0.0, 0.0, 0.0, 0.0, 0.0, 0.0, 0.0, 0.0, 0.0, 0.0, 0.0, 0.0, 0.0, 0.0, 0.0, 0.0, 0.0, 0.0, 0.0, 0.0, 0.0, 0.0, 0.0, 0.0, 0.0, 0.0, 0.0, 0.0, 0.0, 0.0, 0.0, 0.0, 0.0, 0.0, 0.0, 0.0, 0.0, 0.0, 0.0, 0.0, 0.0, 0.0, 0.0, 0.0, 0.0, 0.0, 0.0, 0.0, 0.0, 0.0, 0.0, 0.0, 0.0, 0.0, 0.0, 0.0, 0.0, 0.0, 0.0, 0.0, 0.0, 0.0, 0.0, 0.0, 0.0, 0.0, 0.0, 0.0, 0.0, 0.0, 0.0, 0.0, 0.0, 0.0, 0.0, 0.0, 0.0, 0.0, 0.0, 0.0, 0.0, 0.0, 0.0, 0.0, 0.0, 0.0, 0.0, 0.0, 0.0, 0.0, 0.0, 0.0, 0.0, 0.0, 0.0, 0.0, 0.0, 0.0, 0.0, 0.0, 0.0, 0.0, 0.0, 0.0, 0.0, 0.0, 0.0, 0.0, 0.0, 0.0, 0.0, 0.0, 0.0, 0.0, 0.0, 0.0, 0.0, 0.0, 0.0, 0.0, 0.0, 0.0, 0.0, 0.0, 0.0, 0.0, 0.0, 0.0, 0.0, 0.0, 0.0, 0.0, 0.0, 0.0, 0.0, 0.0, 0.0, 0.0, 0.0, 0.0, 0.0, 0.0, 0.0, 0.0, 0.0, 0.0, 0.0, 0.0, 0.0, 0.0, 0.0, 0.0, 0.0, 0.0, 0.0, 0.0, 0.0, 0.0, 0.0, 0.0, 0.0, 0.0, 0.0, 0.0, 0.0, 0.0, 0.0, 0.0, 0.0, 0.0, 0.0, 0.0, 0.0, 0.0, 0.0, 0.0, 0.0, 0.0, 0.0, 0.0, 0.0, 0.0, 0.0, 0.0, 0.0, 0.0, 0.0, 0.0, 0.0, 0.0, 0.0, 0.0, 0.0, 0.0, 0.0, 0.0, 0.0, 0.0, 0.0, 0.0, 0.0, 0.0, 0.0, 0.0, 0.0, 0.0, 0.0, 0.0, 0.0, 0.0, 0.0, 0.0, 0.0, 0.0, 0.0, 0.0, 0.0, 0.0, 0.0, 0.0, 0.0, 0.0, 0.0, 0.0, 0.0, 0.0, 0.0, 0.0, 0.0, 0.0, 0.0, 0.0, 0.0, 0.0, 0.0, 0.0, 0.0, 0.0, 0.0, 0.0, 0.0, 0.0, 0.0, 0.0, 0.0, 0.0, 0.0, 0.0, 0.0, 0.0, 0.0, 0.0, 0.0, 0.0, 0.0, 0.0, 0.0, 0.0, 0.0, 0.0, 0.0, 0.0, 0.0, 0.0, 0.0, 0.0, 0.0, 0.0, 0.0, 0.0, 0.0, 0.0, 0.0, 0.0, 0.0, 0.0, 0.0, 0.0, 0.0, 0.0, 0.0, 0.0, 0.0, 0.0, 0.0, 0.0, 0.0, 0.0, 0.0, 0.0, 0.0, 0.0, 0.0, 0.0, 0.0, 0.0, 0.0, 0.0, 0.0, 0.0, 0.0, 0.0, 0.0, 0.0, 0.0, 0.0, 0.0, 0.0, 0.0, 0.0, 0.0, 0.0, 0.0, 0.0, 0.0, 0.0, 0.0, 0.0, 0.0, 0.0, 0.0, 0.0, 0.0, 0.0, 0.0, 0.0, 0.0, 0.0, 0.0, 0.0, 0.0, 0.0, 0.0, 0.0, 0.0, 0.0, 0.0, 0.0, 0.0, 0.0, 0.0, 0.0, 0.0, 0.0, 0.0, 0.0, 0.0, 0.0, 0.0, 0.0, 0.0, 0.0, 0.0, 0.0, 0.0, 0.0, 0.0, 0.0, 0.0, 0.0, 0.0, 0.0, 0.0, 0.0, 0.0, 0.0, 0.0, 0.0, 0.0, 0.0, 0.0, 0.0, 0.0, 0.0, 0.0, 0.0, 0.0, 0.0, 0.0, 0.0, 0.0, 0.0, 0.0, 0.0, 0.0, 0.0, 0.0, 0.0, 0.0, 0.0, 0.0, 0.0, 0.0, 0.0, 0.0, 0.0, 0.0, 0.0, 0.0, 0.0, 0.0, 0.0, 0.0, 0.0, 0.0, 0.0, 0.0, 0.0, 0.0, 0.0, 0.0, 0.0, 0.0, 0.0, 0.0, 0.0, 0.0, 0.0, 0.0, 0.0, 0.0, 0.0, 0.0, 0.0, 0.0, 0.0, 0.0, 0.0, 0.0, 0.0, 0.0, 0.0, 0.0, 0.0, 0.0, 0.0, 0.0, 0.0, 0.0, 0.0, 0.0, 0.0, 0.0, 0.0, 0.0, 0.0, 0.0, 0.0, 0.0, 0.0, 0.0, 0.0, 0.0, 0.0, 0.0, 0.0, 0.0, 0.0, 0.0, 0.0, 0.0, 0.0, 0.0, 0.0, 0.0, 0.0, 0.0, 0.0, 0.0, 0.0, 0.0, 0.0, 0.0, 0.0, 0.0, 0.0, 0.0, 0.0, 0.0, 0.0, 0.0, 0.0, 0.0, 0.0, 0.0, 0.0, 0.0, 0.0, 0.0, 0.0, 0.0, 0.0, 0.0, 0.0, 0.0, 0.0, 0.0, 0.0, 0.0, 0.0, 0.0, 0.0, 0.0, 0.0, 0.0, 0.0, 0.0, 0.0, 0.0, 0.0, 0.0, 0.0, 0.0, 0.0, 0.0, 0.0, 0.0, 0.0, 0.0, 0.0, 0.0, 0.0, 0.0, 0.0, 0.0, 0.0, 0.0, 0.0, 0.0, 0.0, 0.0, 0.0, 0.0, 0.0, 0.0, 0.0, 0.0, 0.0, 0.0, 0.0, 0.0, 0.0, 0.0, 0.0, 0.0, 0.0, 0.0, 0.0, 0.0, 0.0, 0.0, 0.0, 0.0, 0.0, 0.0, 0.0, 0.0, 0.0, 0.0, 0.0, 0.0, 0.0, 0.0, 0.0, 0.0, 0.0, 0.0, 0.0, 0.0, 0.0, 0.0, 0.0, 0.0, 0.0, 0.0, 0.0, 0.0, 0.0, 0.0, 0.0, 0.0, 0.0, 0.0, 0.0, 0.0, 0.0, 0.0, 0.0, 0.0, 0.0, 0.0, 0.0, 0.0, 0.0, 0.0, 0.0, 0.0, 0.0, 0.0, 0.0, 0.0, 0.0, 0.0, 0.0, 0.0, 0.0, 0.0, 0.0, 0.0, 0.0, 0.0, 0.0, 0.0, 0.0, 0.0, 0.0, 0.0, 0.0, 0.0, 0.0, 0.0, 0.0, 0.0, 0.0, 0.0, 0.0, 0.0, 0.0, 0.0, 0.0, 0.0, 0.0, 0.0, 0.0, 0.0, 0.0, 0.0, 0.0, 0.0, 0.0, 0.0, 0.0, 0.0, 0.0, 0.0, 0.0, 0.0, 0.0, 0.0, 0.0, 0.0, 0.0, 0.0, 0.0, 0.0, 0.0, 0.0, 0.0, 0.0, 0.0, 0.0, 0.0, 0.0, 0.0, 0.0, 0.0, 0.0, 0.0, 0.0, 0.0, 0.0, 0.0, 0.0, 0.0, 0.0, 0.0, 0.0, 0.0, 0.0, 0.0, 0.0, 0.0, 0.0, 0.0, 0.0, 0.0, 0.0, 0.0, 0.0, 0.0, 0.0, 0.0, 0.0, 0.0, 0.0, 0.0, 0.0, 0.0, 0.0, 0.0, 0.0, 0.0, 0.0, 0.0, 0.0, 0.0, 0.0, 0.0, 0.0, 0.0, 0.0, 0.0, 0.0, 0.0, 0.0, 0.0, 0.0, 0.0, 0.0, 0.0, 0.0, 0.0, 0.0, 0.0, 0.0, 0.0, 0.0, 0.0, 0.0, 0.0, 0.0, 0.0, 0.0, 0.0, 0.0, 0.0, 0.0, 0.0, 0.0, 0.0, 0.0, 0.0, 0.0, 0.0, 0.0, 0.0, 0.0, 0.0, 0.0, 0.0, 0.0, 0.0, 0.0, 0.0, 0.0, 0.0, 0.0, 0.0, 0.0, 0.0, 0.0, 0.0, 0.0, 0.0, 0.0, 0.0, 0.0, 0.0, 0.0, 0.0, 0.0, 0.0, 0.0, 0.0, 0.0, 0.0, 0.0, 0.0, 0.0, 0.0, 0.0, 0.0, 0.0, 0.0, 0.0, 0.0, 0.0, 0.0, 0.0, 0.0, 0.0, 0.0, 0.0, 0.0, 0.0, 0.0, 0.0, 0.0, 0.0, 0.0, 0.0, 0.0, 0.0, 0.0, 0.0, 0.0, 0.0, 0.0, 0.0, 0.0, 0.0, 0.0, 0.0, 0.0, 0.0, 0.0, 0.0, 0.0, 0.0, 0.0, 0.0, 0.0, 0.0, 0.0, 0.0, 0.0, 0.0, 0.0, 0.0, 0.0, 0.0, 0.0, 0.0, 0.0, 0.0, 0.0, 0.0, 0.0, 0.0, 0.0, 0.0, 0.0, 0.0, 0.0, 0.0, 0.0, 0.0, 0.0, 0.0, 0.0, 0.0, 0.0, 0.0, 0.0, 0.0, 0.0, 0.0, 0.0, 0.0, 0.0, 0.0, 0.0, 0.0, 0.0, 0.0, 0.0, 0.0, 0.0, 0.0, 0.0, 0.0, 0.0, 0.0, 0.0, 0.0, 0.0, 0.0, 0.0, 0.0, 0.0, 0.0, 0.0, 0.0, 0.0, 0.0, 0.0, 0.0, 0.0, 0.0, 0.0, 0.0, 0.0, 0.0, 0.0, 0.0, 0.0, 0.0, 0.0, 0.0, 0.0, 0.0, 0.0, 0.0, 0.0, 0.0, 0.0, 0.0, 0.0, 0.0, 0.0, 0.0, 0.0, 0.0, 0.0, 0.0, 0.0, 0.0, 0.0, 0.0, 0.0, 0.0, 0.0, 0.0, 0.0, 0.0, 0.0, 0.0, 0.0, 0.0, 0.0, 0.0, 0.0, 0.0, 0.0, 0.0, 0.0, 0.0, 0.0, 0.0, 0.0, 0.0, 0.0, 0.0, 0.0, 0.0, 0.0, 0.0, 0.0, 0.0, 0.0, 0.0, 0.0, 0.0, 0.0, 0.0, 0.0, 0.0, 0.0, 0.0, 0.0, 0.0, 0.0, 0.0, 0.0, 0.0, 0.0, 0.0, 0.0, 0.0, 0.0, 0.0, 0.0, 0.0, 0.0, 0.0, 0.0, 0.0, 0.0, 0.0, 0.0, 0.0, 0.0, 0.0, 0.0, 0.0, 0.0, 0.0, 0.0, 0.0, 0.0, 0.0, 0.0, 0.0, 0.0, 0.0, 0.0, 0.0, 0.0, 0.0, 0.0, 0.0, 0.0, 0.0, 0.0, 0.0, 0.0, 0.0, 0.0, 0.0, 0.0, 0.0, 0.0, 0.0, 0.0, 0.0, 0.0, 0.0, 0.0, 0.0, 0.0, 0.0, 0.0, 0.0, 0.0, 0.0, 0.0, 0.0, 0.0, 0.0, 0.0, 0.0, 0.0, 0.0, 0.0, 0.0, 0.0, 0.0, 0.0, 0.0, 0.0, 0.0, 0.0, 0.0, 0.0, 0.0, 0.0, 0.0, 0.0, 0.0, 0.0, 0.0, 0.0, 0.0, 0.0, 0.0, 0.0, 0.0, 0.0, 0.0, 0.0, 0.0, 0.0, 0.0, 0.0, 0.0, 0.0, 0.0, 0.0, 0.0, 0.0, 0.0, 0.0, 0.0, 0.0, 0.0, 0.0, 0.0, 0.0, 0.0, 0.0, 0.0, 0.0, 0.0, 0.0, 0.0, 0.0, 0.0, 0.0, 0.0, 0.0, 0.0, 0.0, 0.0, 0.0, 0.0, 0.0, 0.0, 0.0, 0.0, 0.0, 0.0, 0.0, 0.0, 0.0, 0.0, 0.0, 0.0, 0.0, 0.0, 0.0, 0.0, 0.0, 0.0, 0.0, 0.0, 0.0, 0.0, 0.0, 0.0, 0.0, 0.0, 0.0, 0.0, 0.0, 0.0, 0.0, 0.0, 0.0, 0.0, 0.0, 0.0, 0.0, 0.0, 0.0, 0.0, 0.0, 0.0, 0.0, 0.0, 0.0, 0.0, 0.0, 0.0, 0.0, 0.0, 0.0, 0.0, 0.0, 0.0, 0.0, 0.0, 0.0, 0.0, 0.0, 0.0, 0.0, 0.0, 0.0, 0.0, 0.0, 0.0, 0.0, 0.0, 0.0, 0.0, 0.0, 0.0, 0.0, 0.0, 0.0, 0.0, 0.0, 0.0, 0.0, 0.0, 0.0, 0.0, 0.0, 0.0, 0.0, 0.0, 0.0, 0.0, 0.0, 0.0, 0.0, 0.0, 0.0, 0.0, 0.0, 0.0, 0.0, 0.0, 0.0, 0.0, 0.0, 0.0, 0.0, 0.0, 0.0, 0.0, 0.0, 0.0, 0.0, 0.0, 0.0, 0.0, 0.0, 0.0, 0.0, 0.0, 0.0, 0.0, 0.0, 0.0, 0.0, 0.0, 0.0, 0.0, 0.0, 0.0, 0.0, 0.0, 0.0, 0.0, 0.0, 0.0, 0.0, 0.0, 0.0, 0.0, 0.0, 0.0, 0.0, 0.0, 0.0, 0.0, 0.0, 0.0, 0.0, 0.0, 0.0, 0.0, 0.0, 0.0, 0.0, 0.0, 0.0, 0.0, 0.0, 0.0, 0.0, 0.0, 0.0, 0.0, 0.0, 0.0, 0.0, 0.0, 0.0, 0.0, 0.0, 0.0, 0.0, 0.0, 0.0, 0.0, 0.0, 0.0, 0.0, 0.0, 0.0, 0.0, 0.0, 0.0, 0.0, 0.0, 0.0, 0.0, 0.0, 0.0, 0.0, 0.0, 0.0, 0.0, 0.0, 0.0, 0.0, 0.0, 0.0, 0.0, 0.0, 0.0, 0.0, 0.0, 0.0, 0.0, 0.0, 0.0, 0.0, 0.0, 0.0, 0.0, 0.0, 0.0, 0.0, 0.0, 0.0, 0.0, 0.0, 0.0, 0.0, 0.0, 0.0, 0.0, 0.0, 0.0, 0.0, 0.0, 0.0, 0.0, 0.0, 0.0, 0.0, 0.0, 0.0, 0.0, 0.0, 0.0, 0.0, 0.0, 0.0, 0.0, 0.0, 0.0, 0.0, 0.0, 0.0, 0.0, 0.0, 0.0, 0.0, 0.0, 0.0, 0.0, 0.0, 0.0, 0.0, 0.0, 0.0, 0.0, 0.0, 0.0, 0.0, 0.0, 0.0, 0.0, 0.0, 0.0, 0.0, 0.0, 0.0, 0.0, 0.0, 0.0, 0.0, 0.0, 0.0, 0.0, 0.0, 0.0, 0.0, 0.0, 0.0, 0.0, 0.0, 0.0, 0.0, 0.0, 0.0, 0.0, 0.0, 0.0, 0.0, 0.0, 0.0, 0.0, 0.0, 0.0, 0.0, 0.0, 0.0, 0.0, 0.0, 0.0, 0.0, 0.0, 0.0, 0.0, 0.0, 0.0, 0.0, 0.0, 0.0, 0.0, 0.0, 0.0, 0.0, 0.0, 0.0, 0.0, 0.0, 0.0, 0.0, 0.0, 0.0, 0.0, 0.0, 0.0, 0.0, 0.0, 0.0, 0.0, 0.0, 0.0, 0.0, 0.0, 0.0, 0.0, 0.0, 0.0, 0.0, 0.0, 0.0, 0.0, 0.0, 0.0, 0.0, 0.0, 0.0, 0.0, 0.0, 0.0, 0.0, 0.0, 0.0, 0.0, 0.0, 0.0, 0.0, 0.0, 0.0, 0.0, 0.0, 0.0, 0.0, 0.0, 0.0, 0.0, 0.0, 0.0, 0.0, 0.0, 0.0, 0.0, 0.0, 0.0, 0.0, 0.0, 0.0, 0.0, 0.0, 0.0, 0.0, 0.0, 0.0, 0.0, 0.0, 0.0, 0.0, 0.0, 0.0, 0.0, 0.0, 0.0, 0.0, 0.0, 0.0, 0.0, 0.0, 0.0, 0.0, 0.0, 0.0, 0.0, 0.0, 0.0, 0.0, 0.0, 0.0, 0.0, 0.0, 0.0, 0.0, 0.0, 0.0, 0.0, 0.0, 0.0, 0.0, 0.0, 0.0, 0.0, 0.0, 0.0, 0.0, 0.0, 0.0, 0.0, 0.0, 0.0, 0.0, 0.0, 0.0, 0.0, 0.0, 0.0, 0.0, 0.0, 0.0, 0.0, 0.0, 0.0, 0.0, 0.0, 0.0, 0.0, 0.0, 0.0, 0.0, 0.0, 0.0, 0.0, 0.0, 0.0, 0.0, 0.0, 0.0, 0.0, 0.0, 0.0, 0.0, 0.0, 0.0, 0.0, 0.0, 0.0, 0.0, 0.0, 0.0, 0.0, 0.0, 0.0, 0.0, 0.0, 0.0, 0.0, 0.0, 0.0, 0.0, 0.0, 0.0, 0.0, 0.0, 0.0, 0.0, 0.0, 0.0, 0.0, 0.0, 0.0, 0.0, 0.0, 0.0, 0.0, 0.0, 0.0, 0.0, 0.0, 0.0, 0.0, 0.0, 0.0, 0.0, 0.0, 0.0, 0.0, 0.0, 0.0, 0.0, 0.0, 0.0, 0.0, 0.0, 0.0, 0.0, 0.0, 0.0, 0.0, 0.0, 0.0, 0.0, 0.0, 0.0, 0.0, 0.0, 0.0, 0.0, 0.0, 0.0, 0.0, 0.0, 0.0, 0.0, 0.0, 0.0, 0.0, 0.0, 0.0, 0.0, 0.0, 0.0, 0.0, 0.0, 0.0, 0.0, 0.0, 0.0, 0.0, 0.0, 0.0, 0.0, 0.0, 0.0, 0.0, 0.0, 0.0, 0.0, 0.0, 0.0, 0.0, 0.0, 0.0, 0.0, 0.0, 0.0, 0.0, 0.0, 0.0, 0.0, 0.0, 0.0, 0.0, 0.0, 0.0, 0.0, 0.0, 0.0, 0.0, 0.0, 0.0, 0.0, 0.0, 0.0, 0.0, 0.0, 0.0, 0.0, 0.0, 0.0, 0.0, 0.0, 0.0, 0.0, 0.0, 0.0, 0.0, 0.0, 0.0, 0.0, 0.0, 0.0, 0.0, 0.0, 0.0, 0.0, 0.0, 0.0, 0.0, 0.0, 0.0, 0.0, 0.0, 0.0, 0.0, 0.0, 0.0, 0.0, 0.0, 0.0, 0.0, 0.0, 0.0, 0.0, 0.0, 0.0, 0.0, 0.0, 0.0, 0.0, 0.0, 0.0, 0.0, 0.0, 0.0, 0.0, 0.0, 0.0, 0.0, 0.0, 0.0, 0.0, 0.0, 0.0, 0.0, 0.0, 0.0, 0.0, 0.0, 0.0, 0.0, 0.0, 0.0, 0.0, 0.0, 0.0, 0.0, 0.0, 0.0, 0.0, 0.0, 0.0, 0.0, 0.0, 0.0, 0.0, 0.0, 0.0, 0.0, 0.0, 0.0, 0.0, 0.0, 0.0, 0.0, 0.0, 0.0, 0.0, 0.0, 0.0, 0.0, 0.0, 0.0, 0.0, 0.0, 0.0, 0.0, 0.0, 0.0, 0.0, 0.0, 0.0, 0.0, 0.0, 0.0, 0.0, 0.0, 0.0, 0.0, 0.0, 0.0])
me_cylinder.materials.append(mat_material_004)
me_cylinder.materials.append(mat_material_005)
me_cylinder.use_remesh_fix_poles = True
me_cylinder.use_remesh_preserve_attributes = False
me_cylinder.update()

# ---- objects
ob_cylinder = bpy.data.objects.new('Cylinder', me_cylinder)

# ---- transforms, parenting, visibility, modifiers, constraints
ob_cylinder.location = (0.0, 0.0, 0.0)

# ---- collection membership
col_collection.objects.link(ob_cylinder)

# ---- scene / render settings (as saved in the file)
scene.frame_start = 1; scene.frame_end = 250; scene.frame_set(1)
scene.render.engine = 'BLENDER_EEVEE_NEXT'
scene.cycles.use_denoising = False
scene.cycles.samples = 128
scene.cycles.sampling_pattern = 'TABULATED_SOBOL'
scene.cycles.use_adaptive_sampling = False
scene.cycles.use_light_tree = False
scene.view_settings.view_transform = 'Filmic'
bpy.context.view_layer.update()

# ---- added for rendering (the .blend has no active camera and no usable light): camera, sun
cam_auto = bpy.data.cameras.new('AutoCamera')
cam_auto.lens = 50.0
cam_auto.sensor_width = 36.0
cam_auto.clip_end = 1000.0
ob_auto_camera = bpy.data.objects.new('AutoCamera', cam_auto)
scene.collection.objects.link(ob_auto_camera)
ob_auto_camera.location = (1.79647, -2.15735, 1.10254)
ob_auto_camera.rotation_euler = (1.09748, -7.21219e-08, 0.694738)
scene.camera = ob_auto_camera
light_auto_sun = bpy.data.lights.new('AutoSun', 'SUN')
light_auto_sun.energy = 3.0
light_auto_sun.angle = 0.0523599
ob_auto_sun = bpy.data.objects.new('AutoSun', light_auto_sun)
scene.collection.objects.link(ob_auto_sun)
ob_auto_sun.rotation_euler = (0.872665, 0.174533, 0.523599)
bpy.context.view_layer.update()
